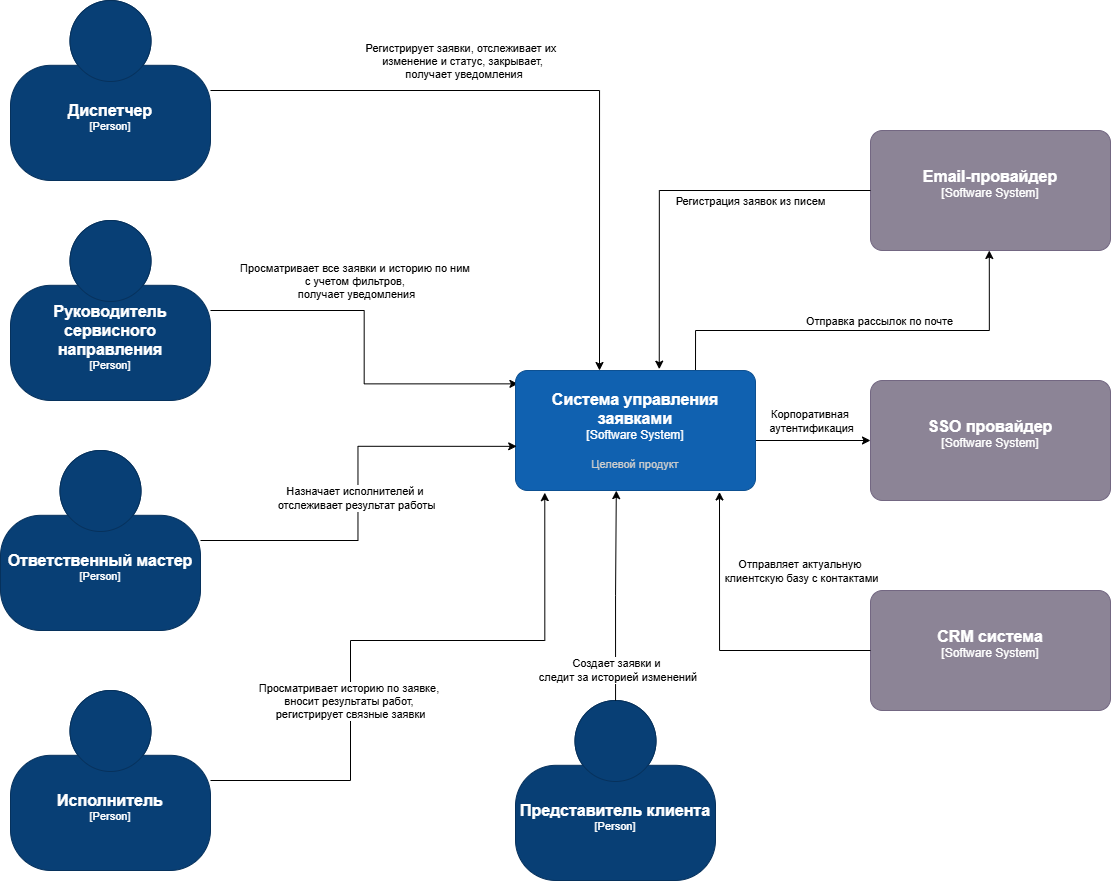

The diagram above was exported from draw.io. Its source (the exported page's mxGraphModel, read from the mxfile embedded in the PNG):
<mxGraphModel dx="2098" dy="928" grid="1" gridSize="10" guides="1" tooltips="1" connect="1" arrows="1" fold="1" page="1" pageScale="1" pageWidth="850" pageHeight="1100" math="0" shadow="0">
  <root>
    <mxCell id="0" />
    <mxCell id="1" parent="0" />
    <mxCell id="kmg9rgi1A9PYxs9sDfH3-16" edge="1" parent="1" source="e8GANqEPWORJtHeoWuuv-3" style="rounded=0;orthogonalLoop=1;jettySize=auto;html=1;exitX=0.75;exitY=0;exitDx=0;exitDy=0;exitPerimeter=0;edgeStyle=orthogonalEdgeStyle;">
      <mxGeometry relative="1" as="geometry">
        <Array as="points">
          <mxPoint x="485" y="340" />
          <mxPoint x="779" y="340" />
        </Array>
        <mxPoint x="544.9999999999998" y="395.4799999999998" as="sourcePoint" />
        <mxPoint x="778.8" y="260" as="targetPoint" />
      </mxGeometry>
    </mxCell>
    <mxCell id="kmg9rgi1A9PYxs9sDfH3-31" connectable="0" parent="kmg9rgi1A9PYxs9sDfH3-16" style="edgeLabel;html=1;align=center;verticalAlign=middle;resizable=0;points=[];" value="Отправка рассылок по почте" vertex="1">
      <mxGeometry relative="1" x="0.1128" y="2" as="geometry">
        <mxPoint x="-7" y="-8" as="offset" />
      </mxGeometry>
    </mxCell>
    <mxCell id="e8GANqEPWORJtHeoWuuv-1" edge="1" parent="1" style="edgeStyle=orthogonalEdgeStyle;rounded=0;orthogonalLoop=1;jettySize=auto;html=1;" target="kmg9rgi1A9PYxs9sDfH3-5">
      <mxGeometry relative="1" as="geometry">
        <mxPoint x="540" y="450" as="sourcePoint" />
      </mxGeometry>
    </mxCell>
    <mxCell id="e8GANqEPWORJtHeoWuuv-2" connectable="0" parent="e8GANqEPWORJtHeoWuuv-1" style="edgeLabel;html=1;align=center;verticalAlign=middle;resizable=0;points=[];" value="Корпоративная&amp;nbsp;&lt;div&gt;аутентификация&lt;/div&gt;" vertex="1">
      <mxGeometry relative="1" x="0.0918" y="1" as="geometry">
        <mxPoint x="-5" y="-19" as="offset" />
      </mxGeometry>
    </mxCell>
    <object placeholders="1" c4Name="Диспетчер" c4Type="Person" label="&lt;font style=&quot;font-size: 16px&quot;&gt;&lt;b&gt;%c4Name%&lt;/b&gt;&lt;/font&gt;&lt;div&gt;[%c4Type%]&lt;/div&gt;&lt;br&gt;&lt;div&gt;&lt;font style=&quot;font-size: 11px&quot;&gt;&lt;font color=&quot;#cccccc&quot;&gt;&lt;/font&gt;&lt;/div&gt;" id="kmg9rgi1A9PYxs9sDfH3-2">
      <mxCell parent="1" style="html=1;fontSize=11;dashed=0;whiteSpace=wrap;fillColor=#083F75;strokeColor=#06315C;fontColor=#ffffff;shape=mxgraph.c4.person2;align=center;metaEdit=1;points=[[0.5,0,0],[1,0.5,0],[1,0.75,0],[0.75,1,0],[0.5,1,0],[0.25,1,0],[0,0.75,0],[0,0.5,0]];resizable=0;" vertex="1">
        <mxGeometry height="180" width="200" x="-200" y="10" as="geometry" />
      </mxCell>
    </object>
    <object placeholders="1" c4Name="Представитель клиента" c4Type="Person" label="&lt;font style=&quot;font-size: 16px&quot;&gt;&lt;b&gt;%c4Name%&lt;/b&gt;&lt;/font&gt;&lt;div&gt;[%c4Type%]&lt;/div&gt;&lt;br&gt;&lt;div&gt;&lt;font style=&quot;font-size: 11px&quot;&gt;&lt;font color=&quot;#cccccc&quot;&gt;&lt;/font&gt;&lt;/div&gt;" id="kmg9rgi1A9PYxs9sDfH3-3">
      <mxCell parent="1" style="html=1;fontSize=11;dashed=0;whiteSpace=wrap;fillColor=#083F75;strokeColor=#06315C;fontColor=#ffffff;shape=mxgraph.c4.person2;align=center;metaEdit=1;points=[[0.5,0,0],[1,0.5,0],[1,0.75,0],[0.75,1,0],[0.5,1,0],[0.25,1,0],[0,0.75,0],[0,0.5,0]];resizable=0;" vertex="1">
        <mxGeometry height="180" width="200" x="305" y="710" as="geometry" />
      </mxCell>
    </object>
    <object placeholders="1" c4Name="Исполнитель" c4Type="Person" label="&lt;font style=&quot;font-size: 16px&quot;&gt;&lt;b&gt;%c4Name%&lt;/b&gt;&lt;/font&gt;&lt;div&gt;[%c4Type%]&lt;/div&gt;&lt;br&gt;&lt;div&gt;&lt;font style=&quot;font-size: 11px&quot;&gt;&lt;font color=&quot;#cccccc&quot;&gt;&lt;/font&gt;&lt;/div&gt;" id="kmg9rgi1A9PYxs9sDfH3-4">
      <mxCell parent="1" style="html=1;fontSize=11;dashed=0;whiteSpace=wrap;fillColor=#083F75;strokeColor=#06315C;fontColor=#ffffff;shape=mxgraph.c4.person2;align=center;metaEdit=1;points=[[0.5,0,0],[1,0.5,0],[1,0.75,0],[0.75,1,0],[0.5,1,0],[0.25,1,0],[0,0.75,0],[0,0.5,0]];resizable=0;" vertex="1">
        <mxGeometry height="180" width="200" x="-200" y="700" as="geometry" />
      </mxCell>
    </object>
    <object placeholders="1" c4Name="SSO провайдер" c4Type="Software System" label="&lt;font style=&quot;font-size: 16px&quot;&gt;&lt;b&gt;%c4Name%&lt;/b&gt;&lt;/font&gt;&lt;div&gt;[%c4Type%]&lt;/div&gt;&lt;br&gt;&lt;div&gt;&lt;font style=&quot;font-size: 11px&quot;&gt;&lt;font color=&quot;#cccccc&quot;&gt;&lt;/font&gt;&lt;/div&gt;" id="kmg9rgi1A9PYxs9sDfH3-5">
      <mxCell parent="1" style="rounded=1;whiteSpace=wrap;html=1;labelBackgroundColor=none;fillColor=#8C8496;fontColor=#ffffff;align=center;arcSize=10;strokeColor=#736782;metaEdit=1;resizable=0;points=[[0.25,0,0],[0.5,0,0],[0.75,0,0],[1,0.25,0],[1,0.5,0],[1,0.75,0],[0.75,1,0],[0.5,1,0],[0.25,1,0],[0,0.75,0],[0,0.5,0],[0,0.25,0]];" vertex="1">
        <mxGeometry height="120" width="240" x="660" y="390" as="geometry" />
      </mxCell>
    </object>
    <object placeholders="1" c4Name="CRM система" c4Type="Software System" label="&lt;font style=&quot;font-size: 16px&quot;&gt;&lt;b&gt;%c4Name%&lt;/b&gt;&lt;/font&gt;&lt;div&gt;[%c4Type%]&lt;/div&gt;&lt;br&gt;&lt;div&gt;&lt;font style=&quot;font-size: 11px&quot;&gt;&lt;font color=&quot;#cccccc&quot;&gt;&lt;/font&gt;&lt;/div&gt;" id="kmg9rgi1A9PYxs9sDfH3-6">
      <mxCell parent="1" style="rounded=1;whiteSpace=wrap;html=1;labelBackgroundColor=none;fillColor=#8C8496;fontColor=#ffffff;align=center;arcSize=10;strokeColor=#736782;metaEdit=1;resizable=0;points=[[0.25,0,0],[0.5,0,0],[0.75,0,0],[1,0.25,0],[1,0.5,0],[1,0.75,0],[0.75,1,0],[0.5,1,0],[0.25,1,0],[0,0.75,0],[0,0.5,0],[0,0.25,0]];" vertex="1">
        <mxGeometry height="120" width="240" x="660" y="600" as="geometry" />
      </mxCell>
    </object>
    <object placeholders="1" c4Name="Email-провайдер" c4Type="Software System" label="&lt;font style=&quot;font-size: 16px&quot;&gt;&lt;b&gt;%c4Name%&lt;/b&gt;&lt;/font&gt;&lt;div&gt;[%c4Type%]&lt;/div&gt;&lt;br&gt;&lt;div&gt;&lt;font style=&quot;font-size: 11px&quot;&gt;&lt;font color=&quot;#cccccc&quot;&gt;&lt;/font&gt;&lt;/div&gt;" id="kmg9rgi1A9PYxs9sDfH3-7">
      <mxCell parent="1" style="rounded=1;whiteSpace=wrap;html=1;labelBackgroundColor=none;fillColor=#8C8496;fontColor=#ffffff;align=center;arcSize=10;strokeColor=#736782;metaEdit=1;resizable=0;points=[[0.25,0,0],[0.5,0,0],[0.75,0,0],[1,0.25,0],[1,0.5,0],[1,0.75,0],[0.75,1,0],[0.5,1,0],[0.25,1,0],[0,0.75,0],[0,0.5,0],[0,0.25,0]];" vertex="1">
        <mxGeometry height="120" width="240" x="660" y="140" as="geometry" />
      </mxCell>
    </object>
    <object placeholders="1" c4Name="Руководитель сервисного направления" c4Type="Person" label="&lt;font style=&quot;font-size: 16px&quot;&gt;&lt;b&gt;%c4Name%&lt;/b&gt;&lt;/font&gt;&lt;div&gt;[%c4Type%]&lt;/div&gt;&lt;br&gt;&lt;div&gt;&lt;font style=&quot;font-size: 11px&quot;&gt;&lt;font color=&quot;#cccccc&quot;&gt;&lt;/font&gt;&lt;/div&gt;" id="kmg9rgi1A9PYxs9sDfH3-32">
      <mxCell parent="1" style="html=1;fontSize=11;dashed=0;whiteSpace=wrap;fillColor=#083F75;strokeColor=#06315C;fontColor=#ffffff;shape=mxgraph.c4.person2;align=center;metaEdit=1;points=[[0.5,0,0],[1,0.5,0],[1,0.75,0],[0.75,1,0],[0.5,1,0],[0.25,1,0],[0,0.75,0],[0,0.5,0]];resizable=0;" vertex="1">
        <mxGeometry height="180" width="200" x="-200" y="230" as="geometry" />
      </mxCell>
    </object>
    <mxCell id="kmg9rgi1A9PYxs9sDfH3-33" edge="1" parent="1" source="kmg9rgi1A9PYxs9sDfH3-32" style="edgeStyle=orthogonalEdgeStyle;rounded=0;orthogonalLoop=1;jettySize=auto;html=1;entryX=0.031;entryY=0.028;entryDx=0;entryDy=0;entryPerimeter=0;">
      <mxGeometry relative="1" as="geometry">
        <mxPoint x="307.44000000000005" y="393.3599999999999" as="targetPoint" />
      </mxGeometry>
    </mxCell>
    <mxCell id="kmg9rgi1A9PYxs9sDfH3-34" connectable="0" parent="kmg9rgi1A9PYxs9sDfH3-33" style="edgeLabel;html=1;align=center;verticalAlign=middle;resizable=0;points=[];" value="Просматривает все заявки и историю по ним&amp;nbsp;&lt;div&gt;с учетом фильтров,&amp;nbsp;&lt;/div&gt;&lt;div&gt;получает уведомления&lt;/div&gt;" vertex="1">
      <mxGeometry relative="1" x="-0.5293" y="-3" as="geometry">
        <mxPoint x="56" y="-33" as="offset" />
      </mxGeometry>
    </mxCell>
    <object placeholders="1" c4Name="Ответственный мастер" c4Type="Person" label="&lt;font style=&quot;font-size: 16px&quot;&gt;&lt;b&gt;%c4Name%&lt;/b&gt;&lt;/font&gt;&lt;div&gt;[%c4Type%]&lt;/div&gt;&lt;br&gt;&lt;div&gt;&lt;font style=&quot;font-size: 11px&quot;&gt;&lt;font color=&quot;#cccccc&quot;&gt;&lt;/font&gt;&lt;/div&gt;" id="kmg9rgi1A9PYxs9sDfH3-35">
      <mxCell parent="1" style="html=1;fontSize=11;dashed=0;whiteSpace=wrap;fillColor=#083F75;strokeColor=#06315C;fontColor=#ffffff;shape=mxgraph.c4.person2;align=center;metaEdit=1;points=[[0.5,0,0],[1,0.5,0],[1,0.75,0],[0.75,1,0],[0.5,1,0],[0.25,1,0],[0,0.75,0],[0,0.5,0]];resizable=0;" vertex="1">
        <mxGeometry height="180" width="200" x="-210" y="460" as="geometry" />
      </mxCell>
    </object>
    <object placeholders="1" c4Name="Система управления заявками" c4Type="Software System" c4Description="Целевой продукт" label="&lt;font style=&quot;font-size: 16px&quot;&gt;&lt;b&gt;%c4Name%&lt;/b&gt;&lt;/font&gt;&lt;div&gt;[%c4Type%]&lt;/div&gt;&lt;br&gt;&lt;div&gt;&lt;font style=&quot;font-size: 11px&quot;&gt;&lt;font color=&quot;#cccccc&quot;&gt;%c4Description%&lt;/font&gt;&lt;/div&gt;" id="e8GANqEPWORJtHeoWuuv-3">
      <mxCell parent="1" style="rounded=1;whiteSpace=wrap;html=1;labelBackgroundColor=none;fillColor=#1061B0;fontColor=#ffffff;align=center;arcSize=10;strokeColor=#0D5091;metaEdit=1;resizable=0;points=[[0.25,0,0],[0.5,0,0],[0.75,0,0],[1,0.25,0],[1,0.5,0],[1,0.75,0],[0.75,1,0],[0.5,1,0],[0.25,1,0],[0,0.75,0],[0,0.5,0],[0,0.25,0]];" vertex="1">
        <mxGeometry height="120" width="240" x="305" y="380" as="geometry" />
      </mxCell>
    </object>
    <mxCell id="e8GANqEPWORJtHeoWuuv-7" edge="1" parent="1" source="kmg9rgi1A9PYxs9sDfH3-6" style="edgeStyle=orthogonalEdgeStyle;rounded=0;orthogonalLoop=1;jettySize=auto;html=1;entryX=0.85;entryY=1.012;entryDx=0;entryDy=0;entryPerimeter=0;" target="e8GANqEPWORJtHeoWuuv-3">
      <mxGeometry relative="1" as="geometry" />
    </mxCell>
    <mxCell id="e8GANqEPWORJtHeoWuuv-8" connectable="0" parent="e8GANqEPWORJtHeoWuuv-7" style="edgeLabel;html=1;align=center;verticalAlign=middle;resizable=0;points=[];" value="Отправляет актуальную&amp;nbsp;&lt;div&gt;клиентскую базу с контактами&lt;/div&gt;" vertex="1">
      <mxGeometry relative="1" x="-0.2738" y="-5" as="geometry">
        <mxPoint x="43" y="-75" as="offset" />
      </mxGeometry>
    </mxCell>
    <mxCell id="e8GANqEPWORJtHeoWuuv-12" edge="1" parent="1" source="kmg9rgi1A9PYxs9sDfH3-4" style="rounded=0;orthogonalLoop=1;jettySize=auto;html=1;entryX=0.122;entryY=1.018;entryDx=0;entryDy=0;entryPerimeter=0;exitX=1;exitY=0.5;exitDx=0;exitDy=0;exitPerimeter=0;edgeStyle=orthogonalEdgeStyle;" target="e8GANqEPWORJtHeoWuuv-3">
      <mxGeometry relative="1" as="geometry">
        <Array as="points">
          <mxPoint x="140" y="790" />
          <mxPoint x="140" y="650" />
          <mxPoint x="334" y="650" />
        </Array>
      </mxGeometry>
    </mxCell>
    <mxCell id="e8GANqEPWORJtHeoWuuv-13" connectable="0" parent="e8GANqEPWORJtHeoWuuv-12" style="edgeLabel;html=1;align=center;verticalAlign=middle;resizable=0;points=[];" value="Просматривает историю по заявке,&amp;nbsp;&lt;div&gt;вносит результаты работ,&amp;nbsp;&lt;/div&gt;&lt;div&gt;регистрирует связные заявки&lt;/div&gt;" vertex="1">
      <mxGeometry relative="1" x="-0.4481" y="1" as="geometry">
        <mxPoint y="-48" as="offset" />
      </mxGeometry>
    </mxCell>
    <mxCell id="e8GANqEPWORJtHeoWuuv-14" edge="1" parent="1" source="kmg9rgi1A9PYxs9sDfH3-3" style="edgeStyle=orthogonalEdgeStyle;rounded=0;orthogonalLoop=1;jettySize=auto;html=1;entryX=0.42;entryY=1.001;entryDx=0;entryDy=0;entryPerimeter=0;" target="e8GANqEPWORJtHeoWuuv-3">
      <mxGeometry relative="1" as="geometry" />
    </mxCell>
    <mxCell id="e8GANqEPWORJtHeoWuuv-15" connectable="0" parent="e8GANqEPWORJtHeoWuuv-14" style="edgeLabel;html=1;align=center;verticalAlign=middle;resizable=0;points=[];" value="Создает заявки и&lt;div&gt;&amp;nbsp;следит за историей изменений&lt;/div&gt;" vertex="1">
      <mxGeometry relative="1" x="-0.1794" y="-2" as="geometry">
        <mxPoint x="-2" y="56" as="offset" />
      </mxGeometry>
    </mxCell>
    <mxCell id="e8GANqEPWORJtHeoWuuv-16" edge="1" parent="1" source="kmg9rgi1A9PYxs9sDfH3-35" style="edgeStyle=orthogonalEdgeStyle;rounded=0;orthogonalLoop=1;jettySize=auto;html=1;entryX=0.005;entryY=0.632;entryDx=0;entryDy=0;entryPerimeter=0;" target="e8GANqEPWORJtHeoWuuv-3">
      <mxGeometry relative="1" as="geometry" />
    </mxCell>
    <mxCell id="e8GANqEPWORJtHeoWuuv-17" connectable="0" parent="e8GANqEPWORJtHeoWuuv-16" style="edgeLabel;html=1;align=center;verticalAlign=middle;resizable=0;points=[];" value="Назначает исполнителей и&amp;nbsp;&lt;div&gt;отслеживает результат работы&lt;/div&gt;" vertex="1">
      <mxGeometry relative="1" x="-0.0269" y="2" as="geometry">
        <mxPoint as="offset" />
      </mxGeometry>
    </mxCell>
    <mxCell id="e8GANqEPWORJtHeoWuuv-18" edge="1" parent="1" source="kmg9rgi1A9PYxs9sDfH3-7" style="edgeStyle=orthogonalEdgeStyle;rounded=0;orthogonalLoop=1;jettySize=auto;html=1;entryX=0.599;entryY=-0.011;entryDx=0;entryDy=0;entryPerimeter=0;" target="e8GANqEPWORJtHeoWuuv-3">
      <mxGeometry relative="1" as="geometry" />
    </mxCell>
    <mxCell id="e8GANqEPWORJtHeoWuuv-19" connectable="0" parent="e8GANqEPWORJtHeoWuuv-18" style="edgeLabel;html=1;align=center;verticalAlign=middle;resizable=0;points=[];" value="Регистрация заявок из писем" vertex="1">
      <mxGeometry relative="1" x="-0.2722" y="-2" as="geometry">
        <mxPoint x="22" y="12" as="offset" />
      </mxGeometry>
    </mxCell>
    <mxCell id="e8GANqEPWORJtHeoWuuv-21" edge="1" parent="1" source="kmg9rgi1A9PYxs9sDfH3-2" style="edgeStyle=orthogonalEdgeStyle;rounded=0;orthogonalLoop=1;jettySize=auto;html=1;">
      <mxGeometry relative="1" as="geometry">
        <mxPoint x="389" y="380" as="targetPoint" />
      </mxGeometry>
    </mxCell>
    <mxCell id="e8GANqEPWORJtHeoWuuv-22" connectable="0" parent="e8GANqEPWORJtHeoWuuv-21" style="edgeLabel;html=1;align=center;verticalAlign=middle;resizable=0;points=[];" value="Регистрирует заявки, отслеживает их&amp;nbsp;&lt;div&gt;изменение&amp;nbsp;&lt;span style=&quot;color: light-dark(rgb(0, 0, 0), rgb(255, 255, 255));&quot;&gt;и статус, закрывает,&lt;/span&gt;&lt;/div&gt;&lt;div&gt;&lt;span style=&quot;color: light-dark(rgb(0, 0, 0), rgb(255, 255, 255));&quot;&gt;&amp;nbsp;получает уведомления&lt;/span&gt;&lt;/div&gt;" vertex="1">
      <mxGeometry relative="1" x="-0.1966" y="-8" as="geometry">
        <mxPoint x="-17" y="-38" as="offset" />
      </mxGeometry>
    </mxCell>
  </root>
</mxGraphModel>